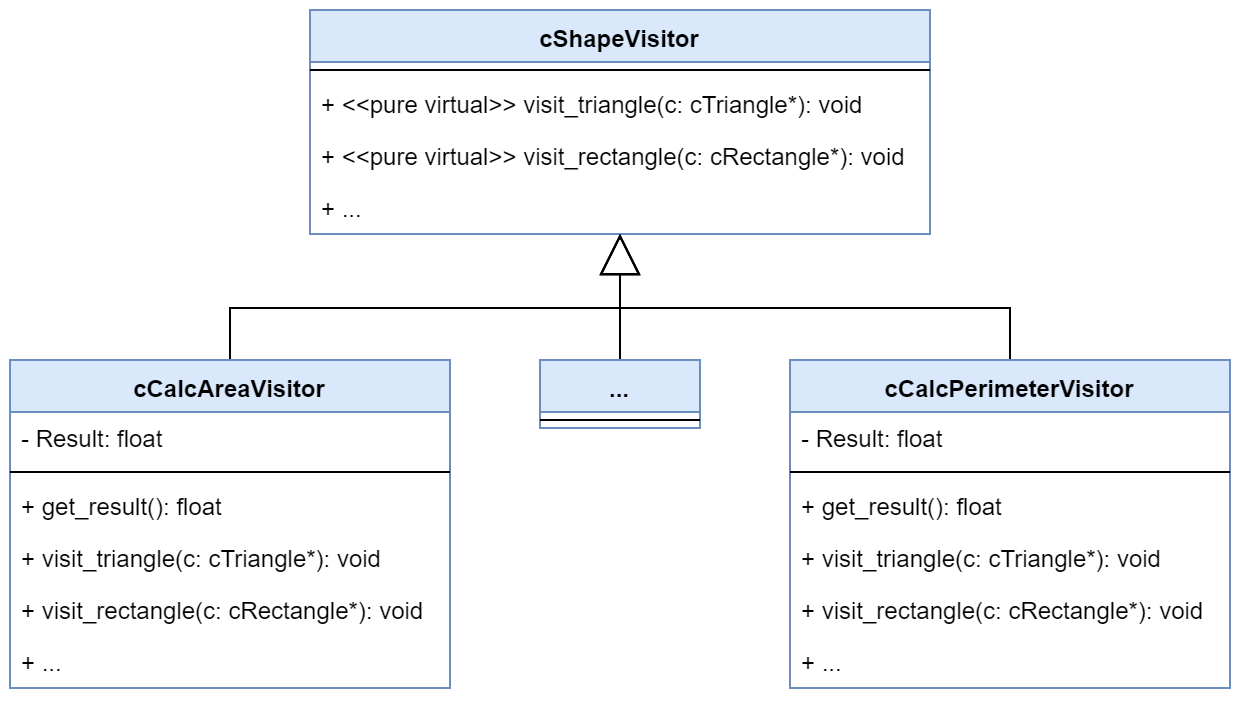

The diagram above was exported from draw.io. Its source (the exported page's mxGraphModel, read from the mxfile embedded in the PNG):
<mxGraphModel dx="868" dy="415" grid="1" gridSize="10" guides="1" tooltips="1" connect="1" arrows="1" fold="1" page="1" pageScale="1" pageWidth="1100" pageHeight="850" math="0" shadow="0">
  <root>
    <mxCell id="0" />
    <mxCell id="1" parent="0" />
    <mxCell id="s0boPrjghoEpzkitF8_b-1" value="cShapeVisitor" style="swimlane;fontStyle=1;align=center;verticalAlign=top;childLayout=stackLayout;horizontal=1;startSize=26;horizontalStack=0;resizeParent=1;resizeParentMax=0;resizeLast=0;collapsible=1;marginBottom=0;fillColor=#dae8fc;strokeColor=#6c8ebf;" parent="1" vertex="1">
      <mxGeometry x="240" y="24" width="310" height="112" as="geometry" />
    </mxCell>
    <mxCell id="s0boPrjghoEpzkitF8_b-3" value="" style="line;strokeWidth=1;fillColor=none;align=left;verticalAlign=middle;spacingTop=-1;spacingLeft=3;spacingRight=3;rotatable=0;labelPosition=right;points=[];portConstraint=eastwest;" parent="s0boPrjghoEpzkitF8_b-1" vertex="1">
      <mxGeometry y="26" width="310" height="8" as="geometry" />
    </mxCell>
    <mxCell id="s0boPrjghoEpzkitF8_b-4" value="+ &lt;&lt;pure virtual&gt;&gt; visit_triangle(c: cTriangle*): void" style="text;strokeColor=none;fillColor=none;align=left;verticalAlign=top;spacingLeft=4;spacingRight=4;overflow=hidden;rotatable=0;points=[[0,0.5],[1,0.5]];portConstraint=eastwest;fontSize=12;" parent="s0boPrjghoEpzkitF8_b-1" vertex="1">
      <mxGeometry y="34" width="310" height="26" as="geometry" />
    </mxCell>
    <mxCell id="KkePOMR9UJ8m7xC_Ol1--2" value="+ &lt;&lt;pure virtual&gt;&gt; visit_rectangle(c: cRectangle*): void" style="text;strokeColor=none;fillColor=none;align=left;verticalAlign=top;spacingLeft=4;spacingRight=4;overflow=hidden;rotatable=0;points=[[0,0.5],[1,0.5]];portConstraint=eastwest;fontSize=12;" parent="s0boPrjghoEpzkitF8_b-1" vertex="1">
      <mxGeometry y="60" width="310" height="26" as="geometry" />
    </mxCell>
    <mxCell id="KkePOMR9UJ8m7xC_Ol1--3" value="+ ..." style="text;strokeColor=none;fillColor=none;align=left;verticalAlign=top;spacingLeft=4;spacingRight=4;overflow=hidden;rotatable=0;points=[[0,0.5],[1,0.5]];portConstraint=eastwest;fontSize=12;" parent="s0boPrjghoEpzkitF8_b-1" vertex="1">
      <mxGeometry y="86" width="310" height="26" as="geometry" />
    </mxCell>
    <mxCell id="s0boPrjghoEpzkitF8_b-19" style="edgeStyle=orthogonalEdgeStyle;rounded=0;orthogonalLoop=1;jettySize=auto;html=1;endSize=18;endArrow=block;endFill=0;" parent="1" source="s0boPrjghoEpzkitF8_b-5" target="s0boPrjghoEpzkitF8_b-1" edge="1">
      <mxGeometry relative="1" as="geometry" />
    </mxCell>
    <mxCell id="s0boPrjghoEpzkitF8_b-5" value="cCalcAreaVisitor" style="swimlane;fontStyle=1;align=center;verticalAlign=top;childLayout=stackLayout;horizontal=1;startSize=26;horizontalStack=0;resizeParent=1;resizeParentMax=0;resizeLast=0;collapsible=1;marginBottom=0;fillColor=#dae8fc;strokeColor=#6c8ebf;" parent="1" vertex="1">
      <mxGeometry x="90" y="199" width="220" height="164" as="geometry" />
    </mxCell>
    <mxCell id="s0boPrjghoEpzkitF8_b-9" value="- Result: float" style="text;strokeColor=none;fillColor=none;align=left;verticalAlign=top;spacingLeft=4;spacingRight=4;overflow=hidden;rotatable=0;points=[[0,0.5],[1,0.5]];portConstraint=eastwest;" parent="s0boPrjghoEpzkitF8_b-5" vertex="1">
      <mxGeometry y="26" width="220" height="26" as="geometry" />
    </mxCell>
    <mxCell id="s0boPrjghoEpzkitF8_b-7" value="" style="line;strokeWidth=1;fillColor=none;align=left;verticalAlign=middle;spacingTop=-1;spacingLeft=3;spacingRight=3;rotatable=0;labelPosition=right;points=[];portConstraint=eastwest;" parent="s0boPrjghoEpzkitF8_b-5" vertex="1">
      <mxGeometry y="52" width="220" height="8" as="geometry" />
    </mxCell>
    <mxCell id="u-ID5ia2r59IzvN4jAWy-1" value="+ get_result(): float" style="text;strokeColor=none;fillColor=none;align=left;verticalAlign=top;spacingLeft=4;spacingRight=4;overflow=hidden;rotatable=0;points=[[0,0.5],[1,0.5]];portConstraint=eastwest;" vertex="1" parent="s0boPrjghoEpzkitF8_b-5">
      <mxGeometry y="60" width="220" height="26" as="geometry" />
    </mxCell>
    <mxCell id="s0boPrjghoEpzkitF8_b-11" value="+ visit_triangle(c: cTriangle*): void" style="text;strokeColor=none;fillColor=none;align=left;verticalAlign=top;spacingLeft=4;spacingRight=4;overflow=hidden;rotatable=0;points=[[0,0.5],[1,0.5]];portConstraint=eastwest;" parent="s0boPrjghoEpzkitF8_b-5" vertex="1">
      <mxGeometry y="86" width="220" height="26" as="geometry" />
    </mxCell>
    <mxCell id="KkePOMR9UJ8m7xC_Ol1--4" value="+ visit_rectangle(c: cRectangle*): void" style="text;strokeColor=none;fillColor=none;align=left;verticalAlign=top;spacingLeft=4;spacingRight=4;overflow=hidden;rotatable=0;points=[[0,0.5],[1,0.5]];portConstraint=eastwest;" parent="s0boPrjghoEpzkitF8_b-5" vertex="1">
      <mxGeometry y="112" width="220" height="26" as="geometry" />
    </mxCell>
    <mxCell id="KkePOMR9UJ8m7xC_Ol1--7" value="+ ..." style="text;strokeColor=none;fillColor=none;align=left;verticalAlign=top;spacingLeft=4;spacingRight=4;overflow=hidden;rotatable=0;points=[[0,0.5],[1,0.5]];portConstraint=eastwest;" parent="s0boPrjghoEpzkitF8_b-5" vertex="1">
      <mxGeometry y="138" width="220" height="26" as="geometry" />
    </mxCell>
    <mxCell id="s0boPrjghoEpzkitF8_b-21" style="edgeStyle=orthogonalEdgeStyle;rounded=0;orthogonalLoop=1;jettySize=auto;html=1;endSize=18;endArrow=block;endFill=0;" parent="1" source="s0boPrjghoEpzkitF8_b-12" target="s0boPrjghoEpzkitF8_b-1" edge="1">
      <mxGeometry relative="1" as="geometry" />
    </mxCell>
    <mxCell id="s0boPrjghoEpzkitF8_b-12" value="cCalcPerimeterVisitor" style="swimlane;fontStyle=1;align=center;verticalAlign=top;childLayout=stackLayout;horizontal=1;startSize=26;horizontalStack=0;resizeParent=1;resizeParentMax=0;resizeLast=0;collapsible=1;marginBottom=0;fillColor=#dae8fc;strokeColor=#6c8ebf;" parent="1" vertex="1">
      <mxGeometry x="480" y="199" width="220" height="164" as="geometry" />
    </mxCell>
    <mxCell id="s0boPrjghoEpzkitF8_b-13" value="- Result: float" style="text;strokeColor=none;fillColor=none;align=left;verticalAlign=top;spacingLeft=4;spacingRight=4;overflow=hidden;rotatable=0;points=[[0,0.5],[1,0.5]];portConstraint=eastwest;" parent="s0boPrjghoEpzkitF8_b-12" vertex="1">
      <mxGeometry y="26" width="220" height="26" as="geometry" />
    </mxCell>
    <mxCell id="s0boPrjghoEpzkitF8_b-14" value="" style="line;strokeWidth=1;fillColor=none;align=left;verticalAlign=middle;spacingTop=-1;spacingLeft=3;spacingRight=3;rotatable=0;labelPosition=right;points=[];portConstraint=eastwest;" parent="s0boPrjghoEpzkitF8_b-12" vertex="1">
      <mxGeometry y="52" width="220" height="8" as="geometry" />
    </mxCell>
    <mxCell id="u-ID5ia2r59IzvN4jAWy-2" value="+ get_result(): float" style="text;strokeColor=none;fillColor=none;align=left;verticalAlign=top;spacingLeft=4;spacingRight=4;overflow=hidden;rotatable=0;points=[[0,0.5],[1,0.5]];portConstraint=eastwest;" vertex="1" parent="s0boPrjghoEpzkitF8_b-12">
      <mxGeometry y="60" width="220" height="26" as="geometry" />
    </mxCell>
    <mxCell id="s0boPrjghoEpzkitF8_b-17" value="+ visit_triangle(c: cTriangle*): void" style="text;strokeColor=none;fillColor=none;align=left;verticalAlign=top;spacingLeft=4;spacingRight=4;overflow=hidden;rotatable=0;points=[[0,0.5],[1,0.5]];portConstraint=eastwest;" parent="s0boPrjghoEpzkitF8_b-12" vertex="1">
      <mxGeometry y="86" width="220" height="26" as="geometry" />
    </mxCell>
    <mxCell id="KkePOMR9UJ8m7xC_Ol1--5" value="+ visit_rectangle(c: cRectangle*): void" style="text;strokeColor=none;fillColor=none;align=left;verticalAlign=top;spacingLeft=4;spacingRight=4;overflow=hidden;rotatable=0;points=[[0,0.5],[1,0.5]];portConstraint=eastwest;" parent="s0boPrjghoEpzkitF8_b-12" vertex="1">
      <mxGeometry y="112" width="220" height="26" as="geometry" />
    </mxCell>
    <mxCell id="KkePOMR9UJ8m7xC_Ol1--8" value="+ ..." style="text;strokeColor=none;fillColor=none;align=left;verticalAlign=top;spacingLeft=4;spacingRight=4;overflow=hidden;rotatable=0;points=[[0,0.5],[1,0.5]];portConstraint=eastwest;" parent="s0boPrjghoEpzkitF8_b-12" vertex="1">
      <mxGeometry y="138" width="220" height="26" as="geometry" />
    </mxCell>
    <mxCell id="r0sq9Jw85oFykSNYBw6u-5" style="edgeStyle=orthogonalEdgeStyle;rounded=0;orthogonalLoop=1;jettySize=auto;html=1;endArrow=block;endFill=0;endSize=18;" parent="1" source="r0sq9Jw85oFykSNYBw6u-1" target="s0boPrjghoEpzkitF8_b-1" edge="1">
      <mxGeometry relative="1" as="geometry" />
    </mxCell>
    <mxCell id="r0sq9Jw85oFykSNYBw6u-1" value="..." style="swimlane;fontStyle=1;align=center;verticalAlign=top;childLayout=stackLayout;horizontal=1;startSize=26;horizontalStack=0;resizeParent=1;resizeParentMax=0;resizeLast=0;collapsible=1;marginBottom=0;fillColor=#dae8fc;strokeColor=#6c8ebf;" parent="1" vertex="1">
      <mxGeometry x="355" y="199" width="80" height="34" as="geometry" />
    </mxCell>
    <mxCell id="r0sq9Jw85oFykSNYBw6u-3" value="" style="line;strokeWidth=1;fillColor=none;align=left;verticalAlign=middle;spacingTop=-1;spacingLeft=3;spacingRight=3;rotatable=0;labelPosition=right;points=[];portConstraint=eastwest;" parent="r0sq9Jw85oFykSNYBw6u-1" vertex="1">
      <mxGeometry y="26" width="80" height="8" as="geometry" />
    </mxCell>
  </root>
</mxGraphModel>